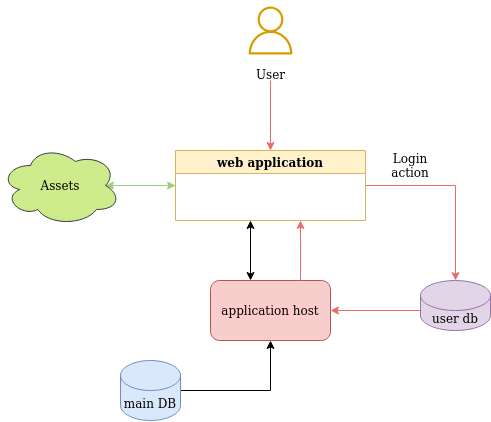

The diagram above was exported from draw.io. Its source (the exported page's mxGraphModel, read from the mxfile embedded in the PNG):
<mxGraphModel dx="1185" dy="636" grid="1" gridSize="10" guides="1" tooltips="1" connect="1" arrows="1" fold="1" page="1" pageScale="1" pageWidth="850" pageHeight="1100" math="0" shadow="0">
  <root>
    <mxCell id="0" />
    <mxCell id="1" parent="0" />
    <mxCell id="doyxAyfull9pUVPI6cS9-3" style="edgeStyle=orthogonalEdgeStyle;rounded=0;orthogonalLoop=1;jettySize=auto;html=1;entryX=0.5;entryY=1;entryDx=0;entryDy=0;" edge="1" parent="1" source="doyxAyfull9pUVPI6cS9-1" target="doyxAyfull9pUVPI6cS9-2">
      <mxGeometry relative="1" as="geometry" />
    </mxCell>
    <mxCell id="doyxAyfull9pUVPI6cS9-1" value="main DB" style="shape=cylinder3;whiteSpace=wrap;html=1;boundedLbl=1;backgroundOutline=1;size=15;fillColor=#dae8fc;strokeColor=#6c8ebf;" vertex="1" parent="1">
      <mxGeometry x="220" y="450" width="60" height="60" as="geometry" />
    </mxCell>
    <mxCell id="doyxAyfull9pUVPI6cS9-2" value="application host" style="rounded=1;whiteSpace=wrap;html=1;labelBackgroundColor=#FFCCCC;fillColor=#f8cecc;strokeColor=#b85450;" vertex="1" parent="1">
      <mxGeometry x="310" y="370" width="120" height="60" as="geometry" />
    </mxCell>
    <mxCell id="doyxAyfull9pUVPI6cS9-5" value="" style="endArrow=classic;startArrow=classic;html=1;rounded=0;" edge="1" parent="1">
      <mxGeometry width="50" height="50" relative="1" as="geometry">
        <mxPoint x="350" y="370" as="sourcePoint" />
        <mxPoint x="350" y="310" as="targetPoint" />
      </mxGeometry>
    </mxCell>
    <mxCell id="doyxAyfull9pUVPI6cS9-11" style="edgeStyle=orthogonalEdgeStyle;rounded=0;orthogonalLoop=1;jettySize=auto;html=1;labelBackgroundColor=#EA6B66;strokeColor=#EA6B66;fontColor=none;entryX=0.5;entryY=0;entryDx=0;entryDy=0;entryPerimeter=0;" edge="1" parent="1" source="doyxAyfull9pUVPI6cS9-6" target="doyxAyfull9pUVPI6cS9-7">
      <mxGeometry relative="1" as="geometry">
        <mxPoint x="560" y="275" as="targetPoint" />
      </mxGeometry>
    </mxCell>
    <mxCell id="doyxAyfull9pUVPI6cS9-19" style="edgeStyle=orthogonalEdgeStyle;rounded=0;orthogonalLoop=1;jettySize=auto;html=1;entryX=0.875;entryY=0.5;entryDx=0;entryDy=0;entryPerimeter=0;labelBackgroundColor=#EA6B66;strokeColor=#97D077;fontColor=none;" edge="1" parent="1" source="doyxAyfull9pUVPI6cS9-6" target="doyxAyfull9pUVPI6cS9-16">
      <mxGeometry relative="1" as="geometry" />
    </mxCell>
    <mxCell id="doyxAyfull9pUVPI6cS9-6" value="web application" style="swimlane;labelBackgroundColor=#FFF2CC;fillColor=#fff2cc;strokeColor=#d6b656;" vertex="1" parent="1">
      <mxGeometry x="275" y="240" width="190" height="70" as="geometry" />
    </mxCell>
    <mxCell id="doyxAyfull9pUVPI6cS9-7" value="user db" style="shape=cylinder3;whiteSpace=wrap;html=1;boundedLbl=1;backgroundOutline=1;size=15;labelBackgroundColor=none;fillColor=#e1d5e7;strokeColor=#9673A6;" vertex="1" parent="1">
      <mxGeometry x="520" y="370" width="70" height="50" as="geometry" />
    </mxCell>
    <mxCell id="doyxAyfull9pUVPI6cS9-10" style="edgeStyle=orthogonalEdgeStyle;rounded=0;orthogonalLoop=1;jettySize=auto;html=1;entryX=0.5;entryY=0;entryDx=0;entryDy=0;fontColor=none;fillColor=#ffff88;strokeColor=#EA6B66;labelBackgroundColor=#EA6B66;" edge="1" parent="1" target="doyxAyfull9pUVPI6cS9-6">
      <mxGeometry relative="1" as="geometry">
        <mxPoint x="370" y="170" as="sourcePoint" />
      </mxGeometry>
    </mxCell>
    <mxCell id="doyxAyfull9pUVPI6cS9-12" value="Login action" style="text;html=1;strokeColor=none;fillColor=none;align=center;verticalAlign=middle;whiteSpace=wrap;rounded=0;labelBackgroundColor=none;fontColor=none;" vertex="1" parent="1">
      <mxGeometry x="480" y="240" width="60" height="30" as="geometry" />
    </mxCell>
    <mxCell id="doyxAyfull9pUVPI6cS9-14" style="edgeStyle=orthogonalEdgeStyle;rounded=0;orthogonalLoop=1;jettySize=auto;html=1;labelBackgroundColor=#EA6B66;strokeColor=#EA6B66;fontColor=none;entryX=1;entryY=0.5;entryDx=0;entryDy=0;" edge="1" parent="1" target="doyxAyfull9pUVPI6cS9-2">
      <mxGeometry relative="1" as="geometry">
        <mxPoint x="400" y="455" as="targetPoint" />
        <mxPoint x="520" y="400" as="sourcePoint" />
      </mxGeometry>
    </mxCell>
    <mxCell id="doyxAyfull9pUVPI6cS9-15" style="edgeStyle=orthogonalEdgeStyle;rounded=0;orthogonalLoop=1;jettySize=auto;html=1;labelBackgroundColor=#EA6B66;strokeColor=#EA6B66;fontColor=none;exitX=0.75;exitY=0;exitDx=0;exitDy=0;" edge="1" parent="1" source="doyxAyfull9pUVPI6cS9-2">
      <mxGeometry relative="1" as="geometry">
        <mxPoint x="400" y="310" as="targetPoint" />
        <mxPoint x="400" y="360" as="sourcePoint" />
        <Array as="points">
          <mxPoint x="400" y="330" />
          <mxPoint x="400" y="330" />
        </Array>
      </mxGeometry>
    </mxCell>
    <mxCell id="doyxAyfull9pUVPI6cS9-18" style="edgeStyle=orthogonalEdgeStyle;rounded=0;orthogonalLoop=1;jettySize=auto;html=1;entryX=0;entryY=0.5;entryDx=0;entryDy=0;labelBackgroundColor=#EA6B66;strokeColor=#97D077;fontColor=none;fillColor=#cdeb8b;exitX=0.875;exitY=0.5;exitDx=0;exitDy=0;exitPerimeter=0;" edge="1" parent="1" source="doyxAyfull9pUVPI6cS9-16" target="doyxAyfull9pUVPI6cS9-6">
      <mxGeometry relative="1" as="geometry" />
    </mxCell>
    <mxCell id="doyxAyfull9pUVPI6cS9-16" value="Assets" style="ellipse;shape=cloud;whiteSpace=wrap;html=1;labelBackgroundColor=none;strokeColor=#36393d;fillColor=#cdeb8b;" vertex="1" parent="1">
      <mxGeometry x="100" y="235" width="120" height="80" as="geometry" />
    </mxCell>
    <mxCell id="doyxAyfull9pUVPI6cS9-20" value="User" style="sketch=0;outlineConnect=0;strokeColor=#d79b00;fillColor=none;dashed=0;verticalLabelPosition=bottom;verticalAlign=top;align=center;html=1;fontSize=12;fontStyle=0;aspect=fixed;shape=mxgraph.aws4.resourceIcon;resIcon=mxgraph.aws4.user;labelBackgroundColor=none;" vertex="1" parent="1">
      <mxGeometry x="340" y="90" width="60" height="60" as="geometry" />
    </mxCell>
  </root>
</mxGraphModel>